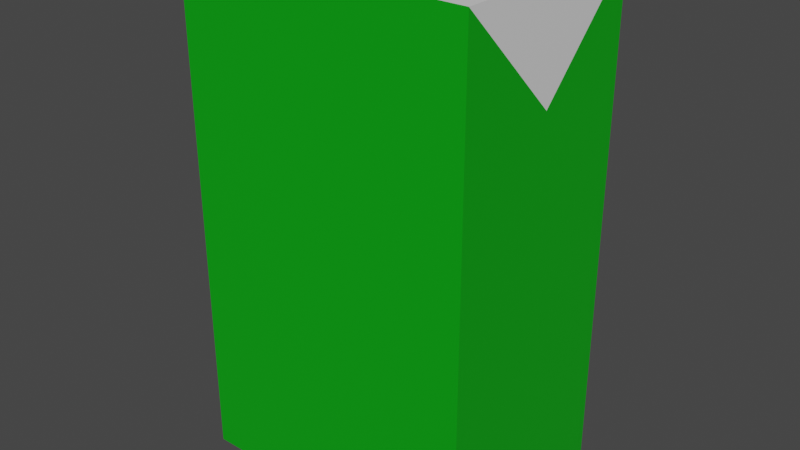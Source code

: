 # Source: paper3.blend  (saved by Blender 2.93.20; exported with 4.5.12 LTS)
import bpy
from mathutils import Matrix  # noqa: F401  (used for matrix-valued properties, if any)

bpy.ops.wm.read_factory_settings(use_empty=True)
scene = bpy.context.scene
scene.name = 'Scene'

# ---- collections
col_collection = bpy.data.collections.new('Collection'); scene.collection.children.link(col_collection)

# ---- materials (node trees are filled in below, after node groups)
mat_milccartmatwhite = bpy.data.materials.new('MilcCartMatWhite')
mat_milccartmatwhite.alpha_threshold = 0.0
mat_milccartmatwhite.use_transparent_shadow = False
mat_milccartmatwhite.line_color = (0.0, 0.0, 0.0, 1.0)
mat_milkcartmatgreen = bpy.data.materials.new('MilkCartMatGreen')
mat_milkcartmatgreen.use_transparent_shadow = False

# ---- material node trees
mat_milccartmatwhite.use_nodes = True; mat_milccartmatwhite.node_tree.nodes.clear()
_N = mat_milccartmatwhite.node_tree.nodes; _L = mat_milccartmatwhite.node_tree.links
n0 = _N.new('ShaderNodeOutputMaterial'); n0.name = 'Material Output'; n0.location = (300, 300)
n1 = _N.new('ShaderNodeBsdfPrincipled'); n1.name = 'Principled BSDF'; n1.location = (10, 300)
n1.distribution = 'GGX'
n1.subsurface_method = 'BURLEY'
n1.inputs[2].default_value = 0.4
n1.inputs[3].default_value = 1.45
n1.inputs[27].default_value = (0.0, 0.0, 0.0, 1.0)
n1.inputs[28].default_value = 1.0
_L.new(n1.outputs[0], n0.inputs[0])
n0.is_active_output = True
mat_milkcartmatgreen.use_nodes = True; mat_milkcartmatgreen.node_tree.nodes.clear()
_N = mat_milkcartmatgreen.node_tree.nodes; _L = mat_milkcartmatgreen.node_tree.links
n0 = _N.new('ShaderNodeBsdfPrincipled'); n0.name = 'Principled BSDF'; n0.location = (10, 300)
n0.distribution = 'GGX'
n0.subsurface_method = 'BURLEY'
n0.inputs[0].default_value = (0.0, 0.3694, 0.004032, 1.0)
n0.inputs[3].default_value = 1.45
n0.inputs[27].default_value = (0.0, 0.0, 0.0, 1.0)
n0.inputs[28].default_value = 1.0
n1 = _N.new('ShaderNodeOutputMaterial'); n1.name = 'Material Output'; n1.location = (300, 300)
_L.new(n0.outputs[0], n1.inputs[0])
n1.is_active_output = True

# ---- world
world_world = bpy.data.worlds.new('World'); scene.world = world_world
world_world.use_nodes = True; world_world.node_tree.nodes.clear()
_N = world_world.node_tree.nodes; _L = world_world.node_tree.links
n0 = _N.new('ShaderNodeOutputWorld'); n0.name = 'World Output'; n0.location = (300, 300)
n1 = _N.new('ShaderNodeBackground'); n1.name = 'Background'; n1.location = (10, 300)
n1.inputs[0].default_value = (0.05088, 0.05088, 0.05088, 1.0)
_L.new(n1.outputs[0], n0.inputs[0])
n0.is_active_output = True
world_world.color = (0.05088, 0.05088, 0.05088)
world_world.use_sun_shadow = False
world_world.sun_shadow_jitter_overblur = 0.0

# ---- meshes
me_cube = bpy.data.meshes.new('Cube')
me_cube.from_pydata([(0.7, 2.98e-08, 0.7), (0.7, 2.98e-08, -0.7), (0.7, -2.98e-08, 0.7), (0.7, -2.98e-08, -0.7), (-0.7, 2.98e-08, 0.7), (-0.7, 2.98e-08, -0.7), (-0.7, -2.98e-08, 0.7), (-0.7, -2.98e-08, -0.7), (-0.2, 2.98e-08, -1.2), (-0.2, -2.98e-08, -1.2), (0.7, 0.5, 1.2), (0.2, 2.98e-08, -1.2), (-0.7, -0.5, 1.2), (0.7, -0.5, 1.2), (0.2, -2.98e-08, -1.2), (-0.7, 0.5, 1.2), (-0.7, 0.5, -1.2), (-0.7, -0.5, -1.2), (0.7, 0.5, -1.2), (0.7, -0.5, -1.2)], [], [(10, 15, 12, 13), (19, 13, 12, 17), (7, 6, 4, 5), (8, 11, 14, 9), (1, 0, 2, 3), (16, 15, 10, 18), (7, 5, 16, 17), (0, 1, 18, 10), (6, 7, 17, 12), (3, 2, 13, 19), (5, 4, 15, 16), (2, 0, 10, 13), (4, 6, 12, 15), (1, 3, 19, 18), (8, 9, 17, 16), (11, 8, 16, 18), (9, 14, 19, 17), (14, 11, 18, 19)])
me_cube.polygons.foreach_set('material_index', [0, 1, 0, 0, 0, 1, 1, 1, 1, 1, 1, 0, 0, 1, 1, 0, 0, 1])
_uv = me_cube.uv_layers.new(name='UVMap')
_uv.uv.foreach_set('vector', [0.625, 0.5, 0.875, 0.5, 0.875, 0.75, 0.625, 0.75, 0.375, 0.75, 0.625, 0.75, 0.625, 1.0, 0.375, 1.0, 0.4271, 0.125, 0.5729, 0.125, 0.5729, 0.125, 0.4271, 0.125, 0.2143, 0.625, 0.2857, 0.625, 0.2857, 0.625, 0.2143, 0.625, 0.4271, 0.625, 0.5729, 0.625, 0.5729, 0.625, 0.4271, 0.625, 0.375, 0.25, 0.625, 0.25, 0.625, 0.5, 0.375, 0.5, 0.4271, 0.125, 0.4271, 0.125, 0.375, 0.25, 0.375, 0.0, 0.5729, 0.625, 0.4271, 0.625, 0.375, 0.5, 0.625, 0.5, 0.5729, 0.125, 0.4271, 0.125, 0.375, 0.0, 0.625, 0.0, 0.4271, 0.625, 0.5729, 0.625, 0.625, 0.75, 0.375, 0.75, 0.4271, 0.125, 0.5729, 0.125, 0.625, 0.25, 0.375, 0.25, 0.5729, 0.625, 0.5729, 0.625, 0.625, 0.5, 0.625, 0.75, 0.5729, 0.125, 0.5729, 0.125, 0.625, 0.0, 0.625, 0.25, 0.4271, 0.625, 0.4271, 0.625, 0.375, 0.75, 0.375, 0.5, 0.2143, 0.625, 0.2143, 0.625, 0.125, 0.75, 0.125, 0.5, 0.2857, 0.625, 0.2143, 0.625, 0.125, 0.5, 0.375, 0.5, 0.2143, 0.625, 0.2857, 0.625, 0.375, 0.75, 0.125, 0.75, 0.2857, 0.625, 0.2857, 0.625, 0.375, 0.5, 0.375, 0.75])
me_cube.materials.append(mat_milccartmatwhite)
me_cube.materials.append(mat_milkcartmatgreen)
me_cube.use_remesh_preserve_volume = False
me_cube.use_remesh_preserve_attributes = False
me_cube.use_mirror_vertex_groups = False
me_cube.update()

# ---- objects
ob_cube = bpy.data.objects.new('Cube', me_cube)

# ---- transforms, parenting, visibility, modifiers, constraints
ob_cube.location = (0.0, 0.0, 0.0)
ob_cube.lock_rotations_4d = False
ob_cube.empty_display_type = 'ARROWS'
ob_cube.lineart.crease_threshold = 0.0

# ---- collection membership
col_collection.objects.link(ob_cube)

# ---- scene / render settings (as saved in the file)
scene.frame_start = 1; scene.frame_end = 250; scene.frame_set(1)
scene.render.engine = 'BLENDER_EEVEE_NEXT'
scene.cycles.use_denoising = False
scene.cycles.samples = 128
scene.cycles.sampling_pattern = 'TABULATED_SOBOL'
scene.cycles.use_adaptive_sampling = False
scene.cycles.use_light_tree = False
scene.view_settings.view_transform = 'Filmic'
bpy.context.view_layer.update()

# ---- added for rendering (the .blend has no active camera and no usable light): camera, sun
cam_auto = bpy.data.cameras.new('AutoCamera')
cam_auto.lens = 50.0
cam_auto.sensor_width = 36.0
cam_auto.clip_end = 1000.0
ob_auto_camera = bpy.data.objects.new('AutoCamera', cam_auto)
scene.collection.objects.link(ob_auto_camera)
ob_auto_camera.location = (2.73216, -3.27859, 2.18572)
ob_auto_camera.rotation_euler = (1.09748, -7.21219e-08, 0.694738)
scene.camera = ob_auto_camera
light_auto_sun = bpy.data.lights.new('AutoSun', 'SUN')
light_auto_sun.energy = 3.0
light_auto_sun.angle = 0.0523599
ob_auto_sun = bpy.data.objects.new('AutoSun', light_auto_sun)
scene.collection.objects.link(ob_auto_sun)
ob_auto_sun.rotation_euler = (0.872665, 0.174533, 0.523599)
bpy.context.view_layer.update()
